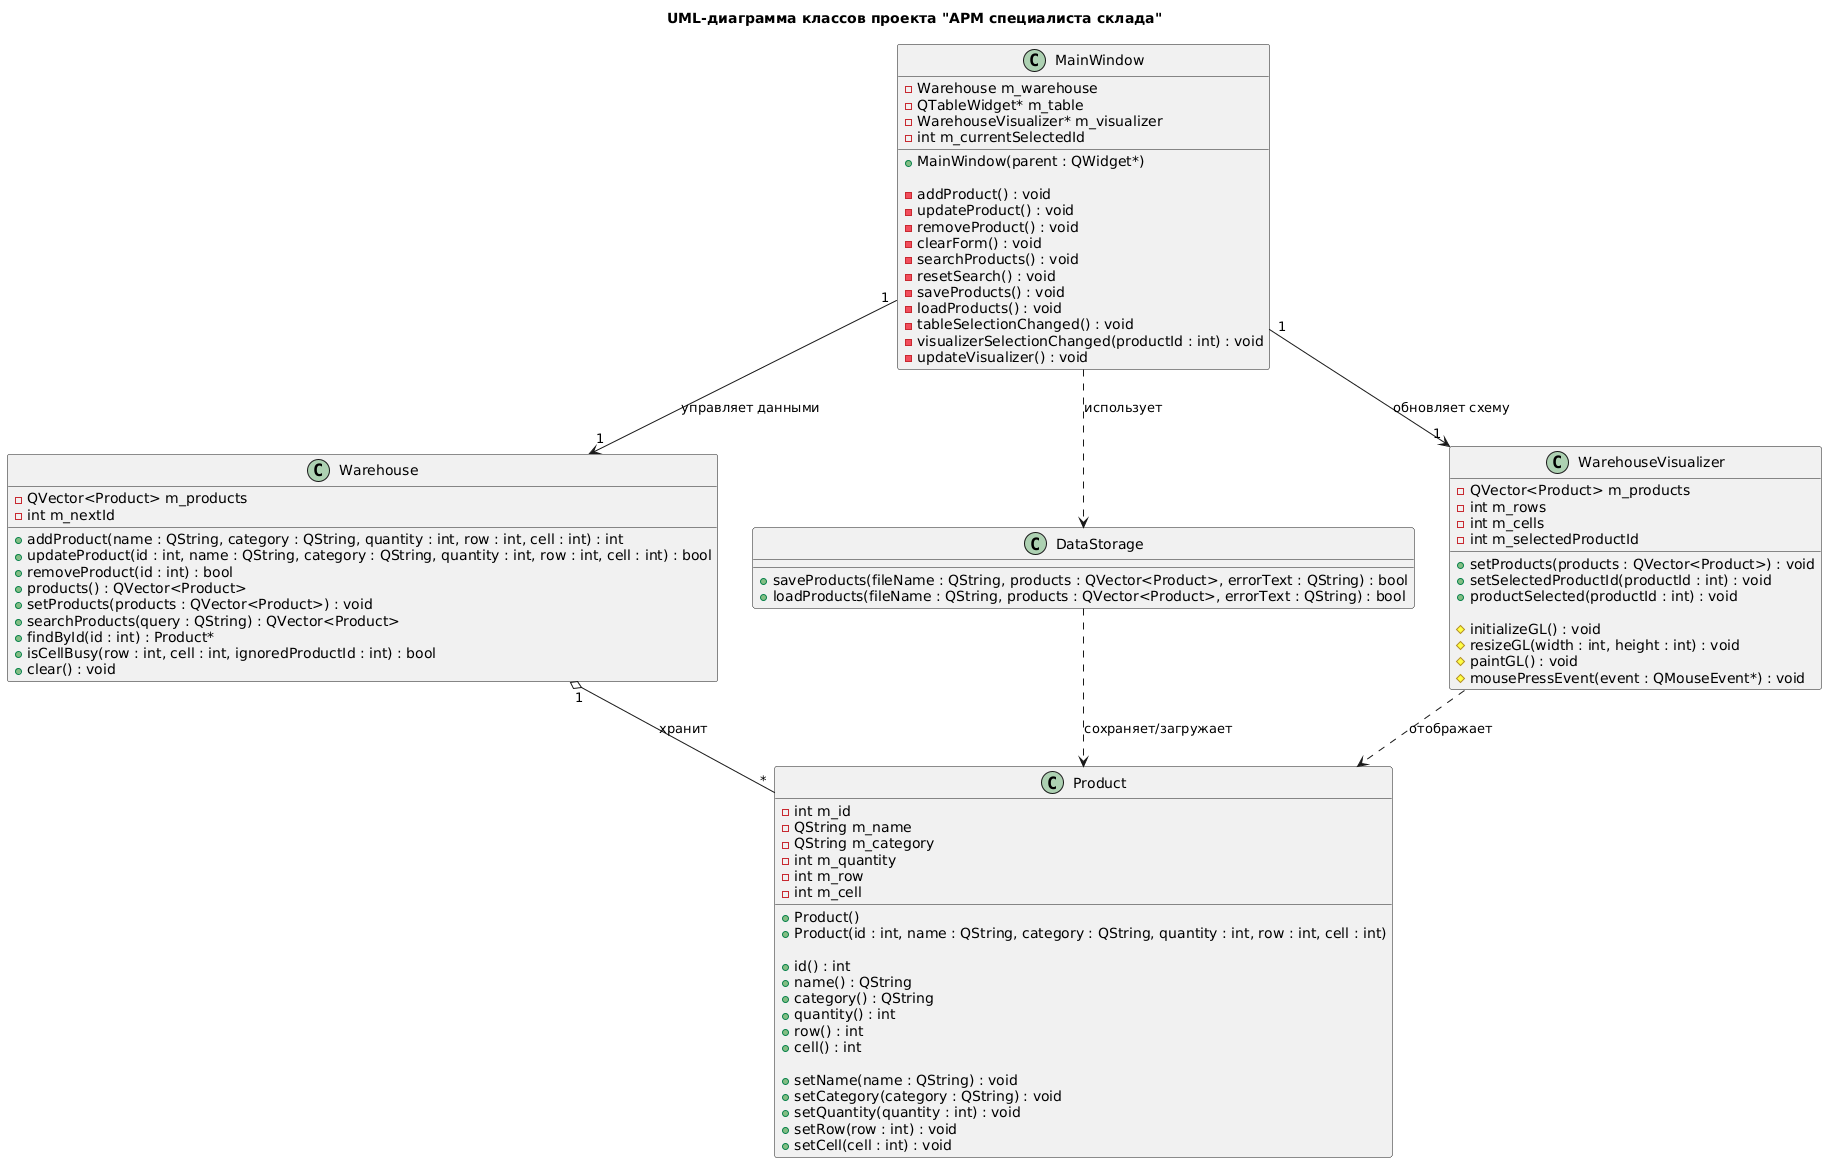

The diagram above was rendered by PlantUML. Its source (embedded in the PNG):
@startuml
title UML-диаграмма классов проекта "АРМ специалиста склада"

class Product {
    - int m_id
    - QString m_name
    - QString m_category
    - int m_quantity
    - int m_row
    - int m_cell

    + Product()
    + Product(id : int, name : QString, category : QString, quantity : int, row : int, cell : int)

    + id() : int
    + name() : QString
    + category() : QString
    + quantity() : int
    + row() : int
    + cell() : int

    + setName(name : QString) : void
    + setCategory(category : QString) : void
    + setQuantity(quantity : int) : void
    + setRow(row : int) : void
    + setCell(cell : int) : void
}

class Warehouse {
    - QVector<Product> m_products
    - int m_nextId

    + addProduct(name : QString, category : QString, quantity : int, row : int, cell : int) : int
    + updateProduct(id : int, name : QString, category : QString, quantity : int, row : int, cell : int) : bool
    + removeProduct(id : int) : bool
    + products() : QVector<Product>
    + setProducts(products : QVector<Product>) : void
    + searchProducts(query : QString) : QVector<Product>
    + findById(id : int) : Product*
    + isCellBusy(row : int, cell : int, ignoredProductId : int) : bool
    + clear() : void
}

class DataStorage {
    + saveProducts(fileName : QString, products : QVector<Product>, errorText : QString) : bool
    + loadProducts(fileName : QString, products : QVector<Product>, errorText : QString) : bool
}

class WarehouseVisualizer {
    - QVector<Product> m_products
    - int m_rows
    - int m_cells
    - int m_selectedProductId

    + setProducts(products : QVector<Product>) : void
    + setSelectedProductId(productId : int) : void
    + productSelected(productId : int) : void

    # initializeGL() : void
    # resizeGL(width : int, height : int) : void
    # paintGL() : void
    # mousePressEvent(event : QMouseEvent*) : void
}

class MainWindow {
    - Warehouse m_warehouse
    - QTableWidget* m_table
    - WarehouseVisualizer* m_visualizer
    - int m_currentSelectedId

    + MainWindow(parent : QWidget*)

    - addProduct() : void
    - updateProduct() : void
    - removeProduct() : void
    - clearForm() : void
    - searchProducts() : void
    - resetSearch() : void
    - saveProducts() : void
    - loadProducts() : void
    - tableSelectionChanged() : void
    - visualizerSelectionChanged(productId : int) : void
    - updateVisualizer() : void
}

Warehouse "1" o-- "*" Product : хранит
MainWindow "1" --> "1" Warehouse : управляет данными
MainWindow "1" --> "1" WarehouseVisualizer : обновляет схему
WarehouseVisualizer ..> Product : отображает
DataStorage ..> Product : сохраняет/загружает
MainWindow ..> DataStorage : использует
@enduml